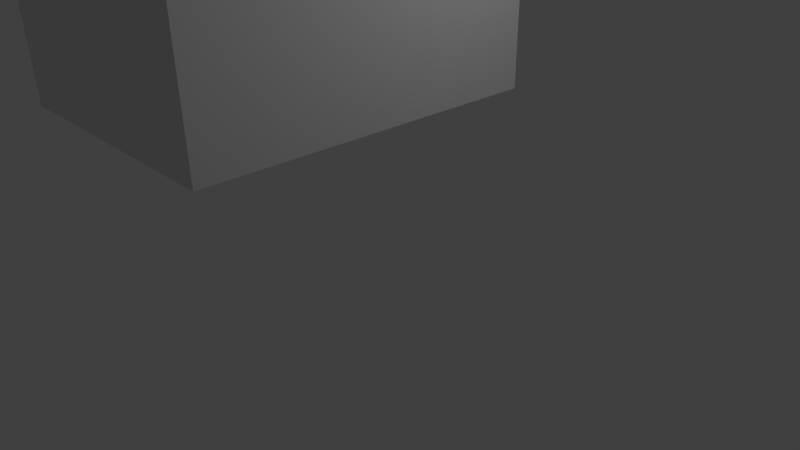 # Source: rtps_hose.blend  (saved by Blender 2.55.1; exported with 4.5.12 LTS)
import bpy
from mathutils import Matrix  # noqa: F401  (used for matrix-valued properties, if any)

bpy.ops.wm.read_factory_settings(use_empty=True)
scene = bpy.context.scene
scene.name = 'Scene'

# ---- collections
col_collection_1 = bpy.data.collections.new('Collection 1'); scene.collection.children.link(col_collection_1)

# ---- materials (node trees are filled in below, after node groups)
mat_material = bpy.data.materials.new('Material')
mat_material.alpha_threshold = 0.0
mat_material.use_transparent_shadow = False
mat_material.roughness = 0.5
mat_material.line_color = (0.0, 0.0, 0.0, 1.0)

# ---- material node trees

# ---- world
world_world = bpy.data.worlds.new('World'); scene.world = world_world
world_world.color = (0.05088, 0.05088, 0.05088)
world_world.use_sun_shadow = False
world_world.sun_shadow_jitter_overblur = 0.0
world_world.cycles.sampling_method = 'MANUAL'
world_world.cycles.sample_map_resolution = 256

# ---- cameras
cam_camera = bpy.data.cameras.new('Camera')
cam_camera.clip_end = 100.0
cam_camera.lens = 35.0
cam_camera.ortho_scale = 7.314
cam_camera.dof.focus_distance = 0.0
cam_camera.dof.aperture_fstop = 128.0

# ---- lights
light_lamp = bpy.data.lights.new('Lamp', 'POINT')
light_lamp.transmission_factor = 0.0
light_lamp.cutoff_distance = 30.0
light_lamp.energy = 100.0
light_lamp.shadow_buffer_clip_start = 1.001
light_lamp.shadow_soft_size = 1.0
light_lamp.shadow_maximum_resolution = 0.006
light_lamp.use_absolute_resolution = True
light_lamp.cycles.use_multiple_importance_sampling = False

# ---- meshes
me_cube_003 = bpy.data.meshes.new('Cube.003')
me_cube_003.from_pydata([(1.0, 1.0, -1.0), (1.0, -1.0, -1.0), (-1.0, -1.0, -1.0), (-1.0, 1.0, -1.0), (1.0, 1.0, 1.0), (1.0, -1.0, 1.0), (-1.0, -1.0, 1.0), (-1.0, 1.0, 1.0)], [], [(0, 1, 2, 3), (4, 7, 6, 5), (0, 4, 5, 1), (1, 5, 6, 2), (2, 6, 7, 3), (4, 0, 3, 7)])
me_cube_003.use_remesh_preserve_volume = False
me_cube_003.use_remesh_preserve_attributes = False
me_cube_003.use_mirror_vertex_groups = False
me_cube_003.update()
me_cube = bpy.data.meshes.new('Cube')
me_cube.from_pydata([(1.0, 1.0, -1.0), (1.0, -1.0, -1.0), (-1.0, -1.0, -1.0), (-1.0, 1.0, -1.0), (1.0, 1.0, 1.0), (1.0, -1.0, 1.0), (-1.0, -1.0, 1.0), (-1.0, 1.0, 1.0)], [], [(0, 1, 2, 3), (4, 7, 6, 5), (0, 4, 5, 1), (1, 5, 6, 2), (2, 6, 7, 3), (4, 0, 3, 7)])
me_cube.materials.append(mat_material)
me_cube.use_remesh_preserve_volume = False
me_cube.use_remesh_preserve_attributes = False
me_cube.use_mirror_vertex_groups = False
me_cube.update()

# ---- objects
ob_cube_003 = bpy.data.objects.new('Cube.003', me_cube_003)
ob_cube = bpy.data.objects.new('Cube', me_cube)
ob_lamp = bpy.data.objects.new('Lamp', light_lamp)
ob_camera = bpy.data.objects.new('Camera', cam_camera)

# ---- transforms, parenting, visibility, modifiers, constraints
ob_cube_003.location = (-1.832, -2.631, 3.554)
ob_cube_003.scale = (0.3461, 0.3461, 0.2623)
ob_cube_003.empty_display_type = 'ARROWS'
ob_cube_003.lineart.crease_threshold = 0.0
ob_cube.location = (-0.7784, -0.6934, 2.955)
ob_cube.scale = (1.963, 2.506, 2.572)
ob_cube.lock_rotations_4d = False
ob_cube.empty_display_type = 'ARROWS'
ob_cube.lineart.crease_threshold = 0.0
ob_lamp.location = (4.358, 0.9854, 4.071)
ob_lamp.rotation_euler = (0.6503, 0.05522, 1.866)
ob_lamp.lock_rotations_4d = False
ob_lamp.empty_display_type = 'ARROWS'
ob_lamp.color = (0.0, 0.0, 0.0, 0.0)
ob_lamp.lineart.crease_threshold = 0.0
ob_camera.location = (7.763, -6.528, 3.51)
ob_camera.rotation_euler = (1.109, 0.01082, 0.8149)
ob_camera.lock_rotations_4d = False
ob_camera.empty_display_type = 'ARROWS'
ob_camera.color = (0.0, 0.0, 0.0, 0.0)
ob_camera.display_type = 'WIRE'
ob_camera.lineart.crease_threshold = 0.0

# ---- collection membership
col_collection_1.objects.link(ob_cube_003)
col_collection_1.objects.link(ob_cube)
col_collection_1.objects.link(ob_lamp)
col_collection_1.objects.link(ob_camera)

# ---- scene / render settings (as saved in the file)
scene.camera = ob_camera
scene.frame_start = 1; scene.frame_end = 250; scene.frame_set(1)
scene.render.engine = 'BLENDER_EEVEE_NEXT'
scene.render.image_settings.color_mode = 'RGB'
scene.render.image_settings.compression = 90
scene.render.resolution_percentage = 50
scene.render.dither_intensity = 0.0
scene.render.bake_margin = 2
scene.render.bake_bias = 0.0
scene.cycles.use_denoising = False
scene.cycles.samples = 10
scene.cycles.sampling_pattern = 'TABULATED_SOBOL'
scene.cycles.light_sampling_threshold = 0.0
scene.cycles.use_adaptive_sampling = False
scene.cycles.use_light_tree = False
scene.cycles.blur_glossy = 0.0
scene.cycles.volume_bounces = 1
scene.cycles.pixel_filter_type = 'GAUSSIAN'
scene.cycles.sample_clamp_indirect = 0.0
scene.view_settings.view_transform = 'Standard'
bpy.context.view_layer.update()
